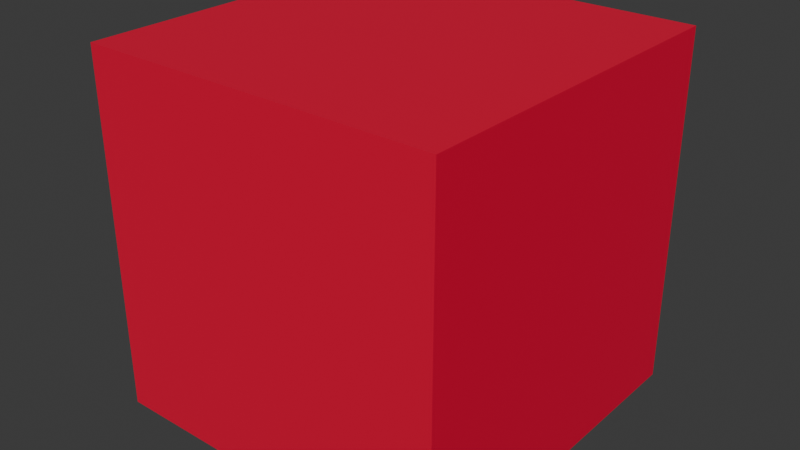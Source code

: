 # Source: v1.blend  (saved by Blender 4.2.66; exported with 4.5.12 LTS)
import bpy
from mathutils import Matrix  # noqa: F401  (used for matrix-valued properties, if any)

bpy.ops.wm.read_factory_settings(use_empty=True)
scene = bpy.context.scene
scene.name = 'Scene'

# ---- collections
col_pot = bpy.data.collections.new('Pot'); scene.collection.children.link(col_pot)
col_dirt = bpy.data.collections.new('Dirt'); scene.collection.children.link(col_dirt)
col_plant = bpy.data.collections.new('Plant'); scene.collection.children.link(col_plant)

# ---- materials (node trees are filled in below, after node groups)
mat_material_002 = bpy.data.materials.new('Material.002')

# ---- material node trees
mat_material_002.use_nodes = True; mat_material_002.node_tree.nodes.clear()
_N = mat_material_002.node_tree.nodes; _L = mat_material_002.node_tree.links
n0 = _N.new('ShaderNodeBsdfPrincipled'); n0.name = 'Principled BSDF'; n0.location = (10, 300)
n0.inputs[0].default_value = (0.8001, 0.0, 0.04311, 1.0)
n1 = _N.new('ShaderNodeOutputMaterial'); n1.name = 'Material Output'; n1.location = (300, 300)
_L.new(n0.outputs[0], n1.inputs[0])
n1.is_active_output = True

# ---- world
world_world = bpy.data.worlds.new('World'); scene.world = world_world
world_world.use_nodes = True; world_world.node_tree.nodes.clear()
_N = world_world.node_tree.nodes; _L = world_world.node_tree.links
n0 = _N.new('ShaderNodeOutputWorld'); n0.name = 'World Output'; n0.location = (300, 300)
n1 = _N.new('ShaderNodeBackground'); n1.name = 'Background'; n1.location = (10, 300)
n1.inputs[0].default_value = (0.05088, 0.05088, 0.05088, 1.0)
_L.new(n1.outputs[0], n0.inputs[0])
n0.is_active_output = True
world_world.color = (0.05088, 0.05088, 0.05088)
world_world.sun_shadow_jitter_overblur = 0.0

# ---- meshes
me_cube_005 = bpy.data.meshes.new('Cube.005')
me_cube_005.from_pydata([(-1.0, -1.0, -1.0), (-1.0, -1.0, 1.0), (-1.0, 1.0, -1.0), (-1.0, 1.0, 1.0), (1.0, -1.0, -1.0), (1.0, -1.0, 1.0), (1.0, 1.0, -1.0), (1.0, 1.0, 1.0)], [], [(0, 1, 3, 2), (2, 3, 7, 6), (6, 7, 5, 4), (4, 5, 1, 0), (2, 6, 4, 0), (7, 3, 1, 5)])
_uv = me_cube_005.uv_layers.new(name='UVMap')
_uv.uv.foreach_set('vector', [0.375, 0.0, 0.625, 0.0, 0.625, 0.25, 0.375, 0.25, 0.375, 0.25, 0.625, 0.25, 0.625, 0.5, 0.375, 0.5, 0.375, 0.5, 0.625, 0.5, 0.625, 0.75, 0.375, 0.75, 0.375, 0.75, 0.625, 0.75, 0.625, 1.0, 0.375, 1.0, 0.125, 0.5, 0.375, 0.5, 0.375, 0.75, 0.125, 0.75, 0.625, 0.5, 0.875, 0.5, 0.875, 0.75, 0.625, 0.75])
me_cube_005.materials.append(mat_material_002)
me_cube_005.update()

# ---- objects
ob_cube = bpy.data.objects.new('Cube', me_cube_005)

# ---- transforms, parenting, visibility, modifiers, constraints
ob_cube.location = (0.0, 0.0, 0.0)

# ---- collection membership
scene.collection.objects.link(ob_cube)

# ---- scene / render settings (as saved in the file)
scene.frame_start = 1; scene.frame_end = 250; scene.frame_set(1)
scene.render.engine = 'BLENDER_EEVEE_NEXT'
bpy.context.view_layer.update()

# ---- added for rendering (the .blend has no active camera and no usable light): camera, sun
cam_auto = bpy.data.cameras.new('AutoCamera')
cam_auto.lens = 50.0
cam_auto.sensor_width = 36.0
cam_auto.clip_end = 1000.0
ob_auto_camera = bpy.data.objects.new('AutoCamera', cam_auto)
scene.collection.objects.link(ob_auto_camera)
ob_auto_camera.location = (3.20507, -3.84609, 2.56406)
ob_auto_camera.rotation_euler = (1.09748, -7.21219e-08, 0.694738)
scene.camera = ob_auto_camera
light_auto_sun = bpy.data.lights.new('AutoSun', 'SUN')
light_auto_sun.energy = 3.0
light_auto_sun.angle = 0.0523599
ob_auto_sun = bpy.data.objects.new('AutoSun', light_auto_sun)
scene.collection.objects.link(ob_auto_sun)
ob_auto_sun.rotation_euler = (0.872665, 0.174533, 0.523599)
bpy.context.view_layer.update()
